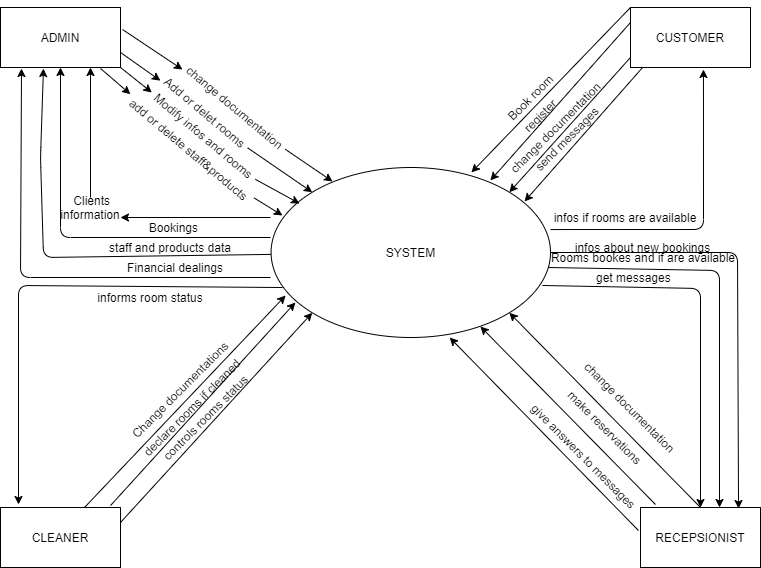

The diagram above was exported from draw.io. Its source (the exported page's mxGraphModel, read from the mxfile embedded in the PNG):
<mxGraphModel dx="306" dy="364" grid="1" gridSize="10" guides="1" tooltips="1" connect="1" arrows="1" fold="1" page="1" pageScale="1" pageWidth="850" pageHeight="1100" math="0" shadow="0">
  <root>
    <mxCell id="0" />
    <mxCell id="1" parent="0" />
    <mxCell id="zpEb9GnJ2ukm8_gmLN1c-2" value="SYSTEM" style="ellipse;whiteSpace=wrap;html=1;" vertex="1" parent="1">
      <mxGeometry x="390.58" y="300" width="279.42" height="170" as="geometry" />
    </mxCell>
    <mxCell id="zpEb9GnJ2ukm8_gmLN1c-3" value="CUSTOMER" style="rounded=0;whiteSpace=wrap;html=1;" vertex="1" parent="1">
      <mxGeometry x="750" y="140" width="120" height="60" as="geometry" />
    </mxCell>
    <mxCell id="zpEb9GnJ2ukm8_gmLN1c-4" value="&lt;span&gt;RECEPSIONIST&lt;/span&gt;" style="rounded=0;whiteSpace=wrap;html=1;" vertex="1" parent="1">
      <mxGeometry x="760" y="640" width="120" height="60" as="geometry" />
    </mxCell>
    <mxCell id="zpEb9GnJ2ukm8_gmLN1c-5" value="ADMIN" style="rounded=0;whiteSpace=wrap;html=1;" vertex="1" parent="1">
      <mxGeometry x="120" y="140" width="120" height="60" as="geometry" />
    </mxCell>
    <mxCell id="zpEb9GnJ2ukm8_gmLN1c-6" value="CLEANER" style="rounded=0;whiteSpace=wrap;html=1;" vertex="1" parent="1">
      <mxGeometry x="120" y="640" width="120" height="60" as="geometry" />
    </mxCell>
    <mxCell id="zpEb9GnJ2ukm8_gmLN1c-7" value="" style="endArrow=classic;html=1;exitX=1.017;exitY=0.367;exitDx=0;exitDy=0;exitPerimeter=0;entryX=0;entryY=0.75;entryDx=0;entryDy=0;" edge="1" parent="1" source="zpEb9GnJ2ukm8_gmLN1c-5" target="zpEb9GnJ2ukm8_gmLN1c-8">
      <mxGeometry width="50" height="50" relative="1" as="geometry">
        <mxPoint x="290" y="310" as="sourcePoint" />
        <mxPoint x="340" y="260" as="targetPoint" />
      </mxGeometry>
    </mxCell>
    <mxCell id="zpEb9GnJ2ukm8_gmLN1c-8" value="change documentation" style="text;html=1;strokeColor=none;fillColor=none;align=center;verticalAlign=middle;whiteSpace=wrap;rounded=0;rotation=40;" vertex="1" parent="1">
      <mxGeometry x="290" y="230" width="130" height="20" as="geometry" />
    </mxCell>
    <mxCell id="zpEb9GnJ2ukm8_gmLN1c-10" value="" style="endArrow=classic;html=1;exitX=1;exitY=0.5;exitDx=0;exitDy=0;entryX=0;entryY=0;entryDx=0;entryDy=0;" edge="1" parent="1" source="zpEb9GnJ2ukm8_gmLN1c-11" target="zpEb9GnJ2ukm8_gmLN1c-2">
      <mxGeometry width="50" height="50" relative="1" as="geometry">
        <mxPoint x="290" y="310" as="sourcePoint" />
        <mxPoint x="370" y="290" as="targetPoint" />
      </mxGeometry>
    </mxCell>
    <mxCell id="zpEb9GnJ2ukm8_gmLN1c-11" value="Add or delet rooms" style="text;html=1;strokeColor=none;fillColor=none;align=center;verticalAlign=middle;whiteSpace=wrap;rounded=0;rotation=40;" vertex="1" parent="1">
      <mxGeometry x="270" y="230" width="110" height="30" as="geometry" />
    </mxCell>
    <mxCell id="zpEb9GnJ2ukm8_gmLN1c-12" value="" style="endArrow=classic;html=1;exitX=1;exitY=0.75;exitDx=0;exitDy=0;" edge="1" parent="1" source="zpEb9GnJ2ukm8_gmLN1c-5" target="zpEb9GnJ2ukm8_gmLN1c-11">
      <mxGeometry width="50" height="50" relative="1" as="geometry">
        <mxPoint x="240" y="185" as="sourcePoint" />
        <mxPoint x="399.96000000000004" y="320" as="targetPoint" />
      </mxGeometry>
    </mxCell>
    <mxCell id="zpEb9GnJ2ukm8_gmLN1c-13" value="" style="endArrow=classic;html=1;exitX=1;exitY=0.5;exitDx=0;exitDy=0;entryX=0.22;entryY=0.082;entryDx=0;entryDy=0;entryPerimeter=0;" edge="1" parent="1" source="zpEb9GnJ2ukm8_gmLN1c-8" target="zpEb9GnJ2ukm8_gmLN1c-2">
      <mxGeometry width="50" height="50" relative="1" as="geometry">
        <mxPoint x="290" y="310" as="sourcePoint" />
        <mxPoint x="340" y="260" as="targetPoint" />
      </mxGeometry>
    </mxCell>
    <mxCell id="zpEb9GnJ2ukm8_gmLN1c-15" value="" style="endArrow=classic;html=1;exitX=1;exitY=1;exitDx=0;exitDy=0;entryX=0;entryY=0.5;entryDx=0;entryDy=0;" edge="1" parent="1" source="zpEb9GnJ2ukm8_gmLN1c-5" target="zpEb9GnJ2ukm8_gmLN1c-16">
      <mxGeometry width="50" height="50" relative="1" as="geometry">
        <mxPoint x="290" y="310" as="sourcePoint" />
        <mxPoint x="280" y="230" as="targetPoint" />
      </mxGeometry>
    </mxCell>
    <mxCell id="zpEb9GnJ2ukm8_gmLN1c-16" value="Modify infos and rooms" style="text;html=1;strokeColor=none;fillColor=none;align=center;verticalAlign=middle;whiteSpace=wrap;rounded=0;rotation=40;" vertex="1" parent="1">
      <mxGeometry x="255.58" y="258.39" width="135" height="20" as="geometry" />
    </mxCell>
    <mxCell id="zpEb9GnJ2ukm8_gmLN1c-17" value="" style="endArrow=classic;html=1;exitX=1;exitY=0.5;exitDx=0;exitDy=0;entryX=0.102;entryY=0.212;entryDx=0;entryDy=0;entryPerimeter=0;" edge="1" parent="1" source="zpEb9GnJ2ukm8_gmLN1c-16" target="zpEb9GnJ2ukm8_gmLN1c-2">
      <mxGeometry width="50" height="50" relative="1" as="geometry">
        <mxPoint x="350" y="350" as="sourcePoint" />
        <mxPoint x="381.372000089469" y="375.0018363461586" as="targetPoint" />
      </mxGeometry>
    </mxCell>
    <mxCell id="zpEb9GnJ2ukm8_gmLN1c-18" value="" style="endArrow=classic;html=1;entryX=0;entryY=0.25;entryDx=0;entryDy=0;" edge="1" parent="1" target="zpEb9GnJ2ukm8_gmLN1c-19">
      <mxGeometry width="50" height="50" relative="1" as="geometry">
        <mxPoint x="220" y="201" as="sourcePoint" />
        <mxPoint x="240" y="220" as="targetPoint" />
        <Array as="points" />
      </mxGeometry>
    </mxCell>
    <mxCell id="zpEb9GnJ2ukm8_gmLN1c-19" value="add or delete staff&amp;amp;products" style="text;html=1;strokeColor=none;fillColor=none;align=center;verticalAlign=middle;whiteSpace=wrap;rounded=0;rotation=40;" vertex="1" parent="1">
      <mxGeometry x="227.83" y="272.42" width="161.46" height="20" as="geometry" />
    </mxCell>
    <mxCell id="zpEb9GnJ2ukm8_gmLN1c-20" value="" style="endArrow=classic;html=1;exitX=1;exitY=0.25;exitDx=0;exitDy=0;entryX=0.041;entryY=0.282;entryDx=0;entryDy=0;entryPerimeter=0;" edge="1" parent="1" source="zpEb9GnJ2ukm8_gmLN1c-19" target="zpEb9GnJ2ukm8_gmLN1c-2">
      <mxGeometry width="50" height="50" relative="1" as="geometry">
        <mxPoint x="350" y="360" as="sourcePoint" />
        <mxPoint x="381.372000089469" y="385.0018363461586" as="targetPoint" />
      </mxGeometry>
    </mxCell>
    <mxCell id="zpEb9GnJ2ukm8_gmLN1c-22" value="" style="endArrow=classic;html=1;entryX=0.75;entryY=1;entryDx=0;entryDy=0;" edge="1" parent="1" source="zpEb9GnJ2ukm8_gmLN1c-23" target="zpEb9GnJ2ukm8_gmLN1c-5">
      <mxGeometry width="50" height="50" relative="1" as="geometry">
        <mxPoint x="390" y="350" as="sourcePoint" />
        <mxPoint x="390" y="350" as="targetPoint" />
        <Array as="points" />
      </mxGeometry>
    </mxCell>
    <mxCell id="zpEb9GnJ2ukm8_gmLN1c-23" value="&amp;nbsp; &amp;nbsp; &amp;nbsp; Clients&amp;nbsp; &amp;nbsp; &amp;nbsp; information" style="text;html=1;strokeColor=none;fillColor=none;align=center;verticalAlign=middle;whiteSpace=wrap;rounded=0;" vertex="1" parent="1">
      <mxGeometry x="150" y="330" width="120" height="20" as="geometry" />
    </mxCell>
    <mxCell id="zpEb9GnJ2ukm8_gmLN1c-24" value="" style="endArrow=classic;html=1;entryX=0.75;entryY=1;entryDx=0;entryDy=0;" edge="1" parent="1" target="zpEb9GnJ2ukm8_gmLN1c-23">
      <mxGeometry width="50" height="50" relative="1" as="geometry">
        <mxPoint x="390" y="350" as="sourcePoint" />
        <mxPoint x="280" y="350" as="targetPoint" />
        <Array as="points" />
      </mxGeometry>
    </mxCell>
    <mxCell id="zpEb9GnJ2ukm8_gmLN1c-25" value="" style="endArrow=classic;html=1;entryX=0.5;entryY=1;entryDx=0;entryDy=0;" edge="1" parent="1" target="zpEb9GnJ2ukm8_gmLN1c-5">
      <mxGeometry width="50" height="50" relative="1" as="geometry">
        <mxPoint x="390" y="370" as="sourcePoint" />
        <mxPoint x="191.372000089469" y="405.0018363461586" as="targetPoint" />
        <Array as="points">
          <mxPoint x="180" y="370" />
        </Array>
      </mxGeometry>
    </mxCell>
    <mxCell id="zpEb9GnJ2ukm8_gmLN1c-26" value="Bookings&amp;nbsp;" style="text;html=1;strokeColor=none;fillColor=none;align=center;verticalAlign=middle;whiteSpace=wrap;rounded=0;" vertex="1" parent="1">
      <mxGeometry x="220" y="350" width="150" height="20" as="geometry" />
    </mxCell>
    <mxCell id="zpEb9GnJ2ukm8_gmLN1c-29" value="" style="endArrow=classic;html=1;entryX=0.358;entryY=1.017;entryDx=0;entryDy=0;entryPerimeter=0;" edge="1" parent="1" source="zpEb9GnJ2ukm8_gmLN1c-2" target="zpEb9GnJ2ukm8_gmLN1c-5">
      <mxGeometry width="50" height="50" relative="1" as="geometry">
        <mxPoint x="390" y="390" as="sourcePoint" />
        <mxPoint x="120" y="290" as="targetPoint" />
        <Array as="points">
          <mxPoint x="163" y="390" />
          <mxPoint x="160" y="290" />
        </Array>
      </mxGeometry>
    </mxCell>
    <mxCell id="zpEb9GnJ2ukm8_gmLN1c-30" value="staff and products data" style="text;html=1;strokeColor=none;fillColor=none;align=center;verticalAlign=middle;whiteSpace=wrap;rounded=0;" vertex="1" parent="1">
      <mxGeometry x="220" y="370" width="140" height="20" as="geometry" />
    </mxCell>
    <mxCell id="zpEb9GnJ2ukm8_gmLN1c-31" value="" style="endArrow=classic;html=1;entryX=0.175;entryY=1.017;entryDx=0;entryDy=0;entryPerimeter=0;" edge="1" parent="1" target="zpEb9GnJ2ukm8_gmLN1c-5">
      <mxGeometry width="50" height="50" relative="1" as="geometry">
        <mxPoint x="390" y="410" as="sourcePoint" />
        <mxPoint x="131" y="200" as="targetPoint" />
        <Array as="points">
          <mxPoint x="140" y="410" />
        </Array>
      </mxGeometry>
    </mxCell>
    <mxCell id="zpEb9GnJ2ukm8_gmLN1c-32" value="Financial dealings" style="text;html=1;strokeColor=none;fillColor=none;align=center;verticalAlign=middle;whiteSpace=wrap;rounded=0;" vertex="1" parent="1">
      <mxGeometry x="240" y="390" width="110" height="20" as="geometry" />
    </mxCell>
    <mxCell id="zpEb9GnJ2ukm8_gmLN1c-35" value="" style="endArrow=classic;html=1;entryX=0.15;entryY=-0.05;entryDx=0;entryDy=0;entryPerimeter=0;exitX=0.041;exitY=0.706;exitDx=0;exitDy=0;exitPerimeter=0;" edge="1" parent="1" source="zpEb9GnJ2ukm8_gmLN1c-2" target="zpEb9GnJ2ukm8_gmLN1c-6">
      <mxGeometry width="50" height="50" relative="1" as="geometry">
        <mxPoint x="200" y="450" as="sourcePoint" />
        <mxPoint x="397.0066599999999" y="417.98" as="targetPoint" />
        <Array as="points">
          <mxPoint x="138" y="418" />
        </Array>
      </mxGeometry>
    </mxCell>
    <mxCell id="zpEb9GnJ2ukm8_gmLN1c-34" value="informs room status" style="text;html=1;strokeColor=none;fillColor=none;align=center;verticalAlign=middle;whiteSpace=wrap;rounded=0;" vertex="1" parent="1">
      <mxGeometry x="210" y="420" width="120" height="20" as="geometry" />
    </mxCell>
    <mxCell id="zpEb9GnJ2ukm8_gmLN1c-37" value="" style="endArrow=classic;html=1;exitX=0.7;exitY=0;exitDx=0;exitDy=0;exitPerimeter=0;entryX=0.052;entryY=0.753;entryDx=0;entryDy=0;entryPerimeter=0;" edge="1" parent="1" source="zpEb9GnJ2ukm8_gmLN1c-6" target="zpEb9GnJ2ukm8_gmLN1c-2">
      <mxGeometry width="50" height="50" relative="1" as="geometry">
        <mxPoint x="300" y="540" as="sourcePoint" />
        <mxPoint x="410" y="420" as="targetPoint" />
      </mxGeometry>
    </mxCell>
    <mxCell id="zpEb9GnJ2ukm8_gmLN1c-38" value="" style="endArrow=classic;html=1;entryX=0.087;entryY=0.794;entryDx=0;entryDy=0;entryPerimeter=0;exitX=0.917;exitY=-0.033;exitDx=0;exitDy=0;exitPerimeter=0;" edge="1" parent="1" source="zpEb9GnJ2ukm8_gmLN1c-6" target="zpEb9GnJ2ukm8_gmLN1c-2">
      <mxGeometry width="50" height="50" relative="1" as="geometry">
        <mxPoint x="300" y="650" as="sourcePoint" />
        <mxPoint x="232" y="639" as="targetPoint" />
      </mxGeometry>
    </mxCell>
    <mxCell id="zpEb9GnJ2ukm8_gmLN1c-39" value="" style="endArrow=classic;html=1;entryX=0;entryY=1;entryDx=0;entryDy=0;exitX=1;exitY=0.25;exitDx=0;exitDy=0;" edge="1" parent="1" source="zpEb9GnJ2ukm8_gmLN1c-6" target="zpEb9GnJ2ukm8_gmLN1c-2">
      <mxGeometry width="50" height="50" relative="1" as="geometry">
        <mxPoint x="300" y="660" as="sourcePoint" />
        <mxPoint x="425.372000089469" y="575.0018363461586" as="targetPoint" />
      </mxGeometry>
    </mxCell>
    <mxCell id="zpEb9GnJ2ukm8_gmLN1c-40" value="Change documentations" style="text;html=1;strokeColor=none;fillColor=none;align=center;verticalAlign=middle;whiteSpace=wrap;rounded=0;rotation=-45;" vertex="1" parent="1">
      <mxGeometry x="220" y="510" width="160" height="24.64" as="geometry" />
    </mxCell>
    <mxCell id="zpEb9GnJ2ukm8_gmLN1c-41" value="declare rooms if cleaned" style="text;html=1;strokeColor=none;fillColor=none;align=center;verticalAlign=middle;whiteSpace=wrap;rounded=0;rotation=-45;" vertex="1" parent="1">
      <mxGeometry x="243.07999999999998" y="530" width="136.92" height="20" as="geometry" />
    </mxCell>
    <mxCell id="zpEb9GnJ2ukm8_gmLN1c-43" value="controls rooms status" style="text;html=1;strokeColor=none;fillColor=none;align=center;verticalAlign=middle;whiteSpace=wrap;rounded=0;rotation=-45;" vertex="1" parent="1">
      <mxGeometry x="260" y="540" width="130" height="20" as="geometry" />
    </mxCell>
    <mxCell id="zpEb9GnJ2ukm8_gmLN1c-45" value="" style="endArrow=classic;html=1;entryX=0.785;entryY=0.076;entryDx=0;entryDy=0;exitX=0;exitY=0.25;exitDx=0;exitDy=0;entryPerimeter=0;" edge="1" parent="1" source="zpEb9GnJ2ukm8_gmLN1c-3" target="zpEb9GnJ2ukm8_gmLN1c-2">
      <mxGeometry width="50" height="50" relative="1" as="geometry">
        <mxPoint x="750" y="178.03" as="sourcePoint" />
        <mxPoint x="597.90964" y="330" as="targetPoint" />
      </mxGeometry>
    </mxCell>
    <mxCell id="zpEb9GnJ2ukm8_gmLN1c-46" value="" style="endArrow=classic;html=1;entryX=1;entryY=0;entryDx=0;entryDy=0;exitX=0;exitY=0.25;exitDx=0;exitDy=0;" edge="1" parent="1" target="zpEb9GnJ2ukm8_gmLN1c-2">
      <mxGeometry width="50" height="50" relative="1" as="geometry">
        <mxPoint x="750" y="190" as="sourcePoint" />
        <mxPoint x="597.90964" y="341.97" as="targetPoint" />
      </mxGeometry>
    </mxCell>
    <mxCell id="zpEb9GnJ2ukm8_gmLN1c-47" value="" style="endArrow=classic;html=1;entryX=0.907;entryY=0.2;entryDx=0;entryDy=0;exitX=0;exitY=0.25;exitDx=0;exitDy=0;entryPerimeter=0;" edge="1" parent="1" target="zpEb9GnJ2ukm8_gmLN1c-2">
      <mxGeometry width="50" height="50" relative="1" as="geometry">
        <mxPoint x="762.09" y="200" as="sourcePoint" />
        <mxPoint x="609.99964" y="351.97" as="targetPoint" />
      </mxGeometry>
    </mxCell>
    <mxCell id="zpEb9GnJ2ukm8_gmLN1c-48" value="" style="endArrow=classic;html=1;entryX=0.608;entryY=1.033;entryDx=0;entryDy=0;exitX=1;exitY=0.365;exitDx=0;exitDy=0;entryPerimeter=0;exitPerimeter=0;" edge="1" parent="1" source="zpEb9GnJ2ukm8_gmLN1c-2" target="zpEb9GnJ2ukm8_gmLN1c-3">
      <mxGeometry width="50" height="50" relative="1" as="geometry">
        <mxPoint x="790" y="360" as="sourcePoint" />
        <mxPoint x="637.90964" y="511.97" as="targetPoint" />
        <Array as="points">
          <mxPoint x="823" y="362" />
        </Array>
      </mxGeometry>
    </mxCell>
    <mxCell id="zpEb9GnJ2ukm8_gmLN1c-49" value="infos if rooms are available" style="text;html=1;strokeColor=none;fillColor=none;align=center;verticalAlign=middle;whiteSpace=wrap;rounded=0;" vertex="1" parent="1">
      <mxGeometry x="670" y="340" width="150" height="20" as="geometry" />
    </mxCell>
    <mxCell id="zpEb9GnJ2ukm8_gmLN1c-50" value="Book room" style="text;html=1;strokeColor=none;fillColor=none;align=center;verticalAlign=middle;whiteSpace=wrap;rounded=0;rotation=-45;" vertex="1" parent="1">
      <mxGeometry x="610" y="220" width="80" height="20" as="geometry" />
    </mxCell>
    <mxCell id="zpEb9GnJ2ukm8_gmLN1c-51" value="register" style="text;html=1;strokeColor=none;fillColor=none;align=center;verticalAlign=middle;whiteSpace=wrap;rounded=0;rotation=-45;" vertex="1" parent="1">
      <mxGeometry x="640" y="238.39" width="40" height="20" as="geometry" />
    </mxCell>
    <mxCell id="zpEb9GnJ2ukm8_gmLN1c-52" value="" style="endArrow=classic;html=1;entryX=0.717;entryY=0.029;entryDx=0;entryDy=0;exitX=0;exitY=0;exitDx=0;exitDy=0;entryPerimeter=0;" edge="1" parent="1" source="zpEb9GnJ2ukm8_gmLN1c-3" target="zpEb9GnJ2ukm8_gmLN1c-2">
      <mxGeometry width="50" height="50" relative="1" as="geometry">
        <mxPoint x="750" y="140" as="sourcePoint" />
        <mxPoint x="597.90964" y="306.97" as="targetPoint" />
      </mxGeometry>
    </mxCell>
    <mxCell id="zpEb9GnJ2ukm8_gmLN1c-53" value="change documentation" style="text;html=1;strokeColor=none;fillColor=none;align=center;verticalAlign=middle;whiteSpace=wrap;rounded=0;rotation=-45;" vertex="1" parent="1">
      <mxGeometry x="590" y="250" width="170" height="20" as="geometry" />
    </mxCell>
    <mxCell id="zpEb9GnJ2ukm8_gmLN1c-54" value="send messages&amp;nbsp;" style="text;html=1;strokeColor=none;fillColor=none;align=center;verticalAlign=middle;whiteSpace=wrap;rounded=0;rotation=-45;" vertex="1" parent="1">
      <mxGeometry x="640" y="260" width="95" height="20" as="geometry" />
    </mxCell>
    <mxCell id="zpEb9GnJ2ukm8_gmLN1c-55" value="" style="endArrow=classic;html=1;entryX=0.817;entryY=0.017;entryDx=0;entryDy=0;entryPerimeter=0;exitX=1;exitY=0.5;exitDx=0;exitDy=0;" edge="1" parent="1" source="zpEb9GnJ2ukm8_gmLN1c-2" target="zpEb9GnJ2ukm8_gmLN1c-4">
      <mxGeometry width="50" height="50" relative="1" as="geometry">
        <mxPoint x="680" y="385" as="sourcePoint" />
        <mxPoint x="730" y="550" as="targetPoint" />
        <Array as="points">
          <mxPoint x="760" y="385" />
          <mxPoint x="857" y="385" />
        </Array>
      </mxGeometry>
    </mxCell>
    <mxCell id="zpEb9GnJ2ukm8_gmLN1c-56" value="" style="endArrow=classic;html=1;exitX=0;exitY=1;exitDx=0;exitDy=0;" edge="1" parent="1" source="zpEb9GnJ2ukm8_gmLN1c-62">
      <mxGeometry width="50" height="50" relative="1" as="geometry">
        <mxPoint x="680" y="450" as="sourcePoint" />
        <mxPoint x="839" y="640" as="targetPoint" />
        <Array as="points">
          <mxPoint x="839" y="403" />
        </Array>
      </mxGeometry>
    </mxCell>
    <mxCell id="zpEb9GnJ2ukm8_gmLN1c-57" value="" style="endArrow=classic;html=1;entryX=1;entryY=1;entryDx=0;entryDy=0;exitX=0.5;exitY=0;exitDx=0;exitDy=0;" edge="1" parent="1" source="zpEb9GnJ2ukm8_gmLN1c-4" target="zpEb9GnJ2ukm8_gmLN1c-2">
      <mxGeometry width="50" height="50" relative="1" as="geometry">
        <mxPoint x="680" y="630" as="sourcePoint" />
        <mxPoint x="527.90964" y="781.97" as="targetPoint" />
      </mxGeometry>
    </mxCell>
    <mxCell id="zpEb9GnJ2ukm8_gmLN1c-58" value="" style="endArrow=classic;html=1;exitX=0.125;exitY=-0.05;exitDx=0;exitDy=0;exitPerimeter=0;entryX=0.749;entryY=0.935;entryDx=0;entryDy=0;entryPerimeter=0;" edge="1" parent="1" source="zpEb9GnJ2ukm8_gmLN1c-4" target="zpEb9GnJ2ukm8_gmLN1c-2">
      <mxGeometry width="50" height="50" relative="1" as="geometry">
        <mxPoint x="700" y="750" as="sourcePoint" />
        <mxPoint x="520" y="680" as="targetPoint" />
      </mxGeometry>
    </mxCell>
    <mxCell id="zpEb9GnJ2ukm8_gmLN1c-59" value="" style="endArrow=classic;html=1;entryX=0.639;entryY=1;entryDx=0;entryDy=0;exitX=-0.017;exitY=0.383;exitDx=0;exitDy=0;entryPerimeter=0;exitPerimeter=0;" edge="1" parent="1" source="zpEb9GnJ2ukm8_gmLN1c-4" target="zpEb9GnJ2ukm8_gmLN1c-2">
      <mxGeometry width="50" height="50" relative="1" as="geometry">
        <mxPoint x="580" y="560" as="sourcePoint" />
        <mxPoint x="427.90963999999997" y="711.97" as="targetPoint" />
      </mxGeometry>
    </mxCell>
    <mxCell id="zpEb9GnJ2ukm8_gmLN1c-60" value="" style="endArrow=classic;html=1;entryX=0.5;entryY=0;entryDx=0;entryDy=0;exitX=0.971;exitY=0.694;exitDx=0;exitDy=0;exitPerimeter=0;" edge="1" parent="1" source="zpEb9GnJ2ukm8_gmLN1c-2" target="zpEb9GnJ2ukm8_gmLN1c-4">
      <mxGeometry width="50" height="50" relative="1" as="geometry">
        <mxPoint x="787.1199999999999" y="493.496" as="sourcePoint" />
        <mxPoint x="598.9596399999999" y="631.97" as="targetPoint" />
        <Array as="points">
          <mxPoint x="820" y="421" />
        </Array>
      </mxGeometry>
    </mxCell>
    <mxCell id="zpEb9GnJ2ukm8_gmLN1c-61" value="infos about new bookings" style="text;html=1;strokeColor=none;fillColor=none;align=center;verticalAlign=middle;whiteSpace=wrap;rounded=0;" vertex="1" parent="1">
      <mxGeometry x="645" y="370" width="235" height="20" as="geometry" />
    </mxCell>
    <mxCell id="zpEb9GnJ2ukm8_gmLN1c-62" value="Rooms bookes and if are available" style="text;html=1;strokeColor=none;fillColor=none;align=center;verticalAlign=middle;whiteSpace=wrap;rounded=0;" vertex="1" parent="1">
      <mxGeometry x="667.5" y="380" width="190" height="20" as="geometry" />
    </mxCell>
    <mxCell id="zpEb9GnJ2ukm8_gmLN1c-70" value="get messages&amp;nbsp;" style="text;html=1;strokeColor=none;fillColor=none;align=center;verticalAlign=middle;whiteSpace=wrap;rounded=0;" vertex="1" parent="1">
      <mxGeometry x="710" y="400" width="90" height="20" as="geometry" />
    </mxCell>
    <mxCell id="zpEb9GnJ2ukm8_gmLN1c-71" value="change documentation" style="text;html=1;strokeColor=none;fillColor=none;align=center;verticalAlign=middle;whiteSpace=wrap;rounded=0;rotation=45;" vertex="1" parent="1">
      <mxGeometry x="680" y="530" width="140" height="20" as="geometry" />
    </mxCell>
    <mxCell id="zpEb9GnJ2ukm8_gmLN1c-75" value="&lt;span&gt;make reservations&lt;/span&gt;" style="text;html=1;strokeColor=none;fillColor=none;align=center;verticalAlign=middle;whiteSpace=wrap;rounded=0;rotation=45;" vertex="1" parent="1">
      <mxGeometry x="660" y="550" width="130" height="20" as="geometry" />
    </mxCell>
    <mxCell id="zpEb9GnJ2ukm8_gmLN1c-76" value="give answers to messages&amp;nbsp;" style="text;html=1;strokeColor=none;fillColor=none;align=center;verticalAlign=middle;whiteSpace=wrap;rounded=0;rotation=45;" vertex="1" parent="1">
      <mxGeometry x="620" y="580" width="170" height="20" as="geometry" />
    </mxCell>
  </root>
</mxGraphModel>